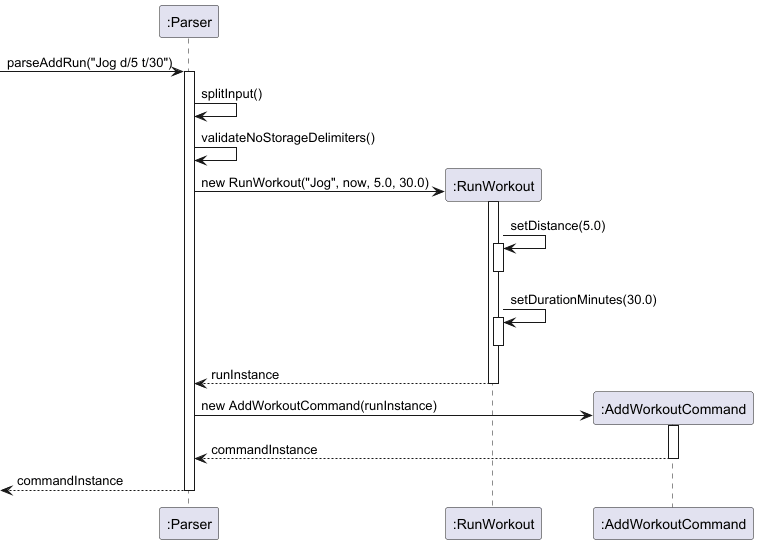

The diagram above was rendered by PlantUML. Its source (embedded in the PNG):
@startuml
participant ":Parser" as Parser
participant ":RunWorkout" as RunWorkout
participant ":AddWorkoutCommand" as AddWorkoutCommand

[-> Parser : parseAddRun("Jog d/5 t/30")
activate Parser

Parser -> Parser : splitInput()
Parser -> Parser : validateNoStorageDelimiters()

create RunWorkout
Parser -> RunWorkout : new RunWorkout("Jog", now, 5.0, 30.0)
activate RunWorkout

RunWorkout -> RunWorkout : setDistance(5.0)
activate RunWorkout
deactivate RunWorkout

RunWorkout -> RunWorkout : setDurationMinutes(30.0)
activate RunWorkout
deactivate RunWorkout

RunWorkout --> Parser : runInstance
deactivate RunWorkout

create AddWorkoutCommand
Parser -> AddWorkoutCommand : new AddWorkoutCommand(runInstance)
activate AddWorkoutCommand
AddWorkoutCommand --> Parser : commandInstance
deactivate AddWorkoutCommand

[<-- Parser : commandInstance
deactivate Parser
@enduml